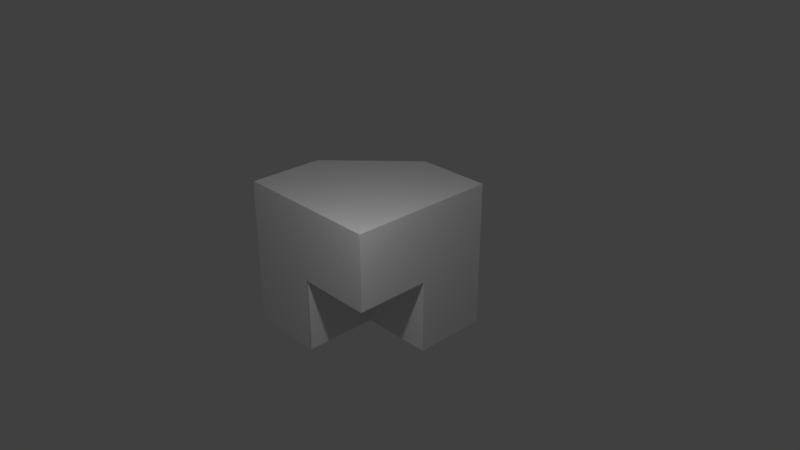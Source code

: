 # Source: b2p1_harder.blend  (saved by Blender 2.78.0; exported with 4.5.12 LTS)
import bpy
from mathutils import Matrix  # noqa: F401  (used for matrix-valued properties, if any)

bpy.ops.wm.read_factory_settings(use_empty=True)
scene = bpy.context.scene
scene.name = 'Scene'

# ---- collections
col_collection_1 = bpy.data.collections.new('Collection 1'); scene.collection.children.link(col_collection_1)

# ---- materials (node trees are filled in below, after node groups)
mat_black = bpy.data.materials.new('black')
mat_black.alpha_threshold = 0.0
mat_black.use_transparent_shadow = False
mat_black.roughness = 0.5
mat_black.line_color = (0.0, 0.0, 0.0, 1.0)
mat_purple = bpy.data.materials.new('purple')
mat_purple.alpha_threshold = 0.0
mat_purple.use_transparent_shadow = False
mat_purple.roughness = 0.5

# ---- material node trees

# ---- world
world_world = bpy.data.worlds.new('World'); scene.world = world_world
world_world.color = (0.05088, 0.05088, 0.05088)
world_world.use_sun_shadow = False
world_world.sun_shadow_jitter_overblur = 0.0
world_world.cycles.sampling_method = 'MANUAL'

# ---- cameras
cam_camera = bpy.data.cameras.new('Camera')
cam_camera.clip_end = 100.0
cam_camera.lens = 35.0
cam_camera.sensor_width = 32.0
cam_camera.sensor_height = 18.0
cam_camera.ortho_scale = 7.314
cam_camera.dof.focus_distance = 0.0
cam_camera.dof.aperture_fstop = 128.0

# ---- lights
light_lamp = bpy.data.lights.new('Lamp', 'POINT')
light_lamp.transmission_factor = 0.0
light_lamp.cutoff_distance = 30.0
light_lamp.energy = 100.0
light_lamp.shadow_buffer_clip_start = 1.001
light_lamp.shadow_soft_size = 0.1
light_lamp.shadow_maximum_resolution = 0.006
light_lamp.use_absolute_resolution = True

# ---- meshes
me_cube_017 = bpy.data.meshes.new('Cube.017')
me_cube_017.from_pydata([(-1.0, 2.671, -1.0), (1.192e-07, 2.671, 0.0), (1.192e-07, 2.671, 1.0), (-1.0, 2.671, 0.0)], [], [(1, 0, 3, 2)])
me_cube_017.materials.append(mat_black)
me_cube_017.use_remesh_preserve_volume = False
me_cube_017.use_remesh_preserve_attributes = False
me_cube_017.use_mirror_vertex_groups = False
me_cube_017.update()
me_cube_013 = bpy.data.meshes.new('Cube.013')
me_cube_013.from_pydata([(-1.0, 0.52, 1.0), (1.192e-07, 1.02, 1.0), (-1.0, 1.02, 0.0)], [], [(1, 2, 0)])
me_cube_013.materials.append(mat_black)
me_cube_013.use_remesh_preserve_volume = False
me_cube_013.use_remesh_preserve_attributes = False
me_cube_013.use_mirror_vertex_groups = False
me_cube_013.update()
me_cube_012 = bpy.data.meshes.new('Cube.012')
me_cube_012.from_pydata([(0.01589, 0.5186, -1.0), (0.01589, 0.01855, -1.0), (0.01589, 0.5186, 0.0), (0.01589, 0.01855, 0.0)], [], [(1, 0, 2, 3)])
me_cube_012.materials.append(mat_black)
me_cube_012.use_remesh_preserve_volume = False
me_cube_012.use_remesh_preserve_attributes = False
me_cube_012.use_mirror_vertex_groups = False
me_cube_012.update()
me_cube_011 = bpy.data.meshes.new('Cube.011')
me_cube_011.from_pydata([(1.0, 0.5186, 0.616), (1.0, 0.01855, 0.616), (0.0, 0.5186, 0.616), (-1.192e-07, 0.01855, 0.616)], [], [(0, 1, 3, 2)])
me_cube_011.materials.append(mat_black)
me_cube_011.use_remesh_preserve_volume = False
me_cube_011.use_remesh_preserve_attributes = False
me_cube_011.use_mirror_vertex_groups = False
me_cube_011.update()
me_cube_010 = bpy.data.meshes.new('Cube.010')
me_cube_010.from_pydata([(1.0, 0.5086, -1.0), (5.96e-08, 0.5086, -1.0), (1.0, 0.5086, 0.0), (0.0, 0.5086, 0.0)], [], [(2, 3, 1, 0)])
me_cube_010.materials.append(mat_black)
me_cube_010.use_remesh_preserve_volume = False
me_cube_010.use_remesh_preserve_attributes = False
me_cube_010.use_mirror_vertex_groups = False
me_cube_010.update()
me_cube_009 = bpy.data.meshes.new('Cube.009')
me_cube_009.from_pydata([(-1.0, 0.01436, -1.0), (1.0, 0.01436, 1.0), (-1.0, 0.01436, 1.0), (0.0, 0.01436, -1.0), (1.0, 0.01436, 0.0), (-1.192e-07, 0.01436, 0.0)], [], [(0, 3, 5, 4, 1, 2)])
me_cube_009.materials.append(mat_black)
me_cube_009.use_remesh_preserve_volume = False
me_cube_009.use_remesh_preserve_attributes = False
me_cube_009.use_mirror_vertex_groups = False
me_cube_009.update()
me_cube_003 = bpy.data.meshes.new('Cube.003')
me_cube_003.from_pydata([(1.0, 1.019, -1.0), (1.0, 0.5186, -1.0), (-1.0, 0.01855, -1.0), (-1.0, 0.5186, -1.0), (-1.0, 1.019, -1.0), (1.0, 1.019, 1.0), (1.0, 0.5186, 1.0), (1.0, 0.01855, 1.0), (-1.0, 0.01855, 1.0), (-1.0, 0.5186, 1.0), (5.96e-08, 0.5186, -1.0), (0.0, 0.01855, -1.0), (-1.0, 0.01855, 0.0), (-1.0, 0.5186, 0.0), (-1.192e-07, 0.5186, 1.0), (-2.98e-07, 0.01855, 1.0), (1.0, 0.5186, 0.0), (1.0, 0.01855, 0.0), (0.0, 0.5186, 0.0), (-1.192e-07, 0.01855, 0.0), (1.192e-07, 1.019, 1.0), (-1.0, 1.019, 0.0)], [(13, 18)], [(12, 8, 9, 13), (0, 5, 6, 16, 1), (16, 6, 7, 17), (14, 9, 8, 15), (0, 1, 10, 3, 4), (10, 11, 2, 3), (2, 12, 13, 3), (6, 14, 15, 7), (12, 19, 17, 7, 8), (17, 19, 12, 13, 16), (16, 18, 10, 1), (11, 10, 18, 19), (19, 12, 2, 11), (5, 20, 9, 6), (20, 21, 9), (4, 3, 9, 21), (4, 21, 20, 5, 0)])
me_cube_003.materials.append(mat_purple)
me_cube_003.use_remesh_preserve_volume = False
me_cube_003.use_remesh_preserve_attributes = False
me_cube_003.use_mirror_vertex_groups = False
me_cube_003.update()

# ---- objects
ob_b1p1_b1p2_a2 = bpy.data.objects.new('b1p1_b1p2_a2', me_cube_017)
ob_b1p1_b1p2_a1 = bpy.data.objects.new('b1p1_b1p2_a1', me_cube_013)
ob_b1p1_bb1_a3 = bpy.data.objects.new('b1p1_bb1_a3', me_cube_012)
ob_b1p1_bb1_a2 = bpy.data.objects.new('b1p1_bb1_a2', me_cube_011)
ob_b1p1_bb1_a4 = bpy.data.objects.new('b1p1_bb1_a4', me_cube_010)
ob_b1p1_bb1_a1 = bpy.data.objects.new('b1p1_bb1_a1', me_cube_009)
ob_b1p1 = bpy.data.objects.new('b1p1', me_cube_003)
ob_lamp = bpy.data.objects.new('Lamp', light_lamp)
ob_camera = bpy.data.objects.new('Camera', cam_camera)

# ---- transforms, parenting, visibility, modifiers, constraints
ob_b1p1_b1p2_a2.location = (0.0, -4.34, 0.0)
ob_b1p1_b1p2_a2.scale = (1.0, 2.0, 1.0)
ob_b1p1_b1p2_a2.lock_rotations_4d = False
ob_b1p1_b1p2_a2.empty_display_type = 'ARROWS'
ob_b1p1_b1p2_a2.lineart.crease_threshold = 0.0
ob_b1p1_b1p2_a1.location = (0.0, -1.039, 0.0)
ob_b1p1_b1p2_a1.scale = (1.0, 2.0, 1.0)
ob_b1p1_b1p2_a1.lock_rotations_4d = False
ob_b1p1_b1p2_a1.empty_display_type = 'ARROWS'
ob_b1p1_b1p2_a1.lineart.crease_threshold = 0.0
ob_b1p1_bb1_a3.location = (-0.00793, -1.039, 0.0)
ob_b1p1_bb1_a3.scale = (1.0, 2.0, 1.0)
ob_b1p1_bb1_a3.lock_rotations_4d = False
ob_b1p1_bb1_a3.empty_display_type = 'ARROWS'
ob_b1p1_bb1_a3.lineart.crease_threshold = 0.0
ob_b1p1_bb1_a2.location = (0.0, -1.039, -0.6221)
ob_b1p1_bb1_a2.scale = (1.0, 2.0, 1.0)
ob_b1p1_bb1_a2.lock_rotations_4d = False
ob_b1p1_bb1_a2.empty_display_type = 'ARROWS'
ob_b1p1_bb1_a2.lineart.crease_threshold = 0.0
ob_b1p1_bb1_a4.location = (0.0, -1.02, 0.0)
ob_b1p1_bb1_a4.scale = (1.0, 2.0, 1.0)
ob_b1p1_bb1_a4.lock_rotations_4d = False
ob_b1p1_bb1_a4.empty_display_type = 'ARROWS'
ob_b1p1_bb1_a4.lineart.crease_threshold = 0.0
ob_b1p1_bb1_a1.location = (0.0, -1.039, 0.0)
ob_b1p1_bb1_a1.scale = (1.0, 2.0, 1.0)
ob_b1p1_bb1_a1.lock_rotations_4d = False
ob_b1p1_bb1_a1.empty_display_type = 'ARROWS'
ob_b1p1_bb1_a1.lineart.crease_threshold = 0.0
ob_b1p1.location = (0.0, -1.039, 0.0)
ob_b1p1.scale = (1.0, 2.0, 1.0)
ob_b1p1.lock_rotations_4d = False
ob_b1p1.empty_display_type = 'ARROWS'
ob_b1p1.lineart.crease_threshold = 0.0
ob_lamp.location = (2.189, -1.896, 3.081)
ob_lamp.rotation_euler = (0.6503, 0.05522, 1.866)
ob_lamp.lock_rotations_4d = False
ob_lamp.empty_display_type = 'ARROWS'
ob_lamp.color = (0.0, 0.0, 0.0, 0.0)
ob_lamp.hide_viewport = True
ob_lamp.lineart.crease_threshold = 0.0
ob_camera.location = (7.481, -6.508, 5.344)
ob_camera.rotation_euler = (1.109, 0.0, 0.8149)
ob_camera.lock_rotations_4d = False
ob_camera.empty_display_type = 'ARROWS'
ob_camera.color = (0.0, 0.0, 0.0, 0.0)
ob_camera.hide_viewport = True
ob_camera.display_type = 'WIRE'
ob_camera.lineart.crease_threshold = 0.0

# ---- collection membership
col_collection_1.objects.link(ob_b1p1_b1p2_a2)
col_collection_1.objects.link(ob_b1p1_b1p2_a1)
col_collection_1.objects.link(ob_b1p1_bb1_a3)
col_collection_1.objects.link(ob_b1p1_bb1_a2)
col_collection_1.objects.link(ob_b1p1_bb1_a4)
col_collection_1.objects.link(ob_b1p1_bb1_a1)
col_collection_1.objects.link(ob_b1p1)
col_collection_1.objects.link(ob_lamp)
col_collection_1.objects.link(ob_camera)

# ---- scene / render settings (as saved in the file)
scene.camera = ob_camera
scene.frame_start = 1; scene.frame_end = 250; scene.frame_set(1)
scene.render.engine = 'BLENDER_EEVEE_NEXT'
scene.render.resolution_percentage = 50
scene.render.dither_intensity = 0.0
scene.cycles.use_denoising = False
scene.cycles.samples = 128
scene.cycles.sampling_pattern = 'TABULATED_SOBOL'
scene.cycles.light_sampling_threshold = 0.0
scene.cycles.use_adaptive_sampling = False
scene.cycles.use_light_tree = False
scene.cycles.blur_glossy = 0.0
scene.cycles.sample_clamp_indirect = 0.0
scene.view_settings.view_transform = 'Standard'
bpy.context.view_layer.update()
